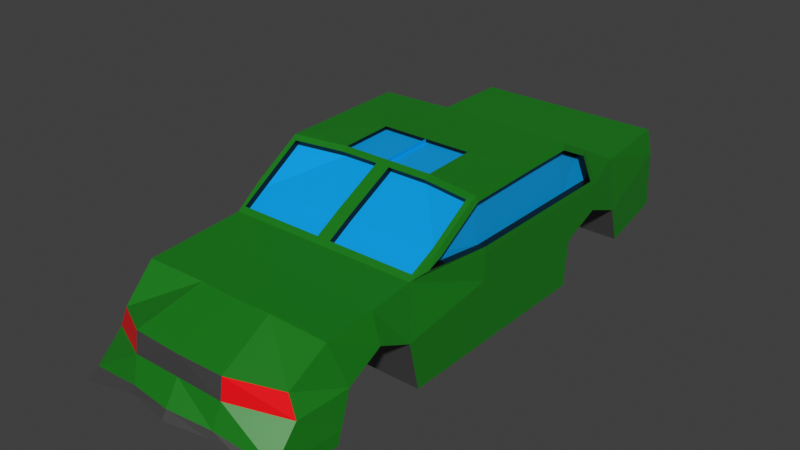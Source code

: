 # Source: Alpina_b7.blend  (saved by Blender 3.0.42; exported with 4.5.12 LTS)
import bpy
from mathutils import Matrix  # noqa: F401  (used for matrix-valued properties, if any)

bpy.ops.wm.read_factory_settings(use_empty=True)
scene = bpy.context.scene
scene.name = 'Scene'

# ---- collections
col_collection = bpy.data.collections.new('Collection'); scene.collection.children.link(col_collection)

# ---- materials (node trees are filled in below, after node groups)
mat_color = bpy.data.materials.new('Color')
mat_color.use_transparent_shadow = False
mat_ventanas = bpy.data.materials.new('Ventanas')
mat_ventanas.use_transparent_shadow = False
mat_negro = bpy.data.materials.new('Negro')
mat_negro.use_transparent_shadow = False
mat_gris = bpy.data.materials.new('Gris')
mat_gris.use_transparent_shadow = False
mat_rojo = bpy.data.materials.new('Rojo')
mat_rojo.use_transparent_shadow = False

# ---- material node trees
mat_color.use_nodes = True; mat_color.node_tree.nodes.clear()
_N = mat_color.node_tree.nodes; _L = mat_color.node_tree.links
n0 = _N.new('ShaderNodeBsdfPrincipled'); n0.name = 'Principled BSDF'; n0.location = (10, 300)
n0.distribution = 'GGX'
n0.subsurface_method = 'RANDOM_WALK_SKIN'
n0.inputs[0].default_value = (0.0014, 0.2079, 0.001243, 1.0)
n0.inputs[3].default_value = 1.45
n0.inputs[13].default_value = 1.0
n0.inputs[27].default_value = (0.0, 0.0, 0.0, 1.0)
n0.inputs[28].default_value = 1.0
n1 = _N.new('ShaderNodeOutputMaterial'); n1.name = 'Material Output'; n1.location = (300, 300)
_L.new(n0.outputs[0], n1.inputs[0])
n1.is_active_output = True
mat_ventanas.use_nodes = True; mat_ventanas.node_tree.nodes.clear()
_N = mat_ventanas.node_tree.nodes; _L = mat_ventanas.node_tree.links
n0 = _N.new('ShaderNodeBsdfPrincipled'); n0.name = 'Principled BSDF'; n0.location = (10, 300)
n0.distribution = 'GGX'
n0.subsurface_method = 'RANDOM_WALK_SKIN'
n0.inputs[0].default_value = (0.0, 0.3582, 0.794, 1.0)
n0.inputs[3].default_value = 1.45
n0.inputs[27].default_value = (0.0, 0.0, 0.0, 1.0)
n0.inputs[28].default_value = 1.0
n1 = _N.new('ShaderNodeOutputMaterial'); n1.name = 'Material Output'; n1.location = (300, 300)
_L.new(n0.outputs[0], n1.inputs[0])
n1.is_active_output = True
mat_negro.use_nodes = True; mat_negro.node_tree.nodes.clear()
_N = mat_negro.node_tree.nodes; _L = mat_negro.node_tree.links
n0 = _N.new('ShaderNodeBsdfPrincipled'); n0.name = 'Principled BSDF'; n0.location = (10, 300)
n0.distribution = 'GGX'
n0.subsurface_method = 'RANDOM_WALK_SKIN'
n0.inputs[0].default_value = (0.0, 0.0, 0.0, 1.0)
n0.inputs[3].default_value = 1.45
n0.inputs[27].default_value = (0.0, 0.0, 0.0, 1.0)
n0.inputs[28].default_value = 1.0
n1 = _N.new('ShaderNodeOutputMaterial'); n1.name = 'Material Output'; n1.location = (300, 300)
_L.new(n0.outputs[0], n1.inputs[0])
n1.is_active_output = True
mat_gris.use_nodes = True; mat_gris.node_tree.nodes.clear()
_N = mat_gris.node_tree.nodes; _L = mat_gris.node_tree.links
n0 = _N.new('ShaderNodeBsdfPrincipled'); n0.name = 'Principled BSDF'; n0.location = (10, 300)
n0.distribution = 'GGX'
n0.subsurface_method = 'RANDOM_WALK_SKIN'
n0.inputs[0].default_value = (0.0578, 0.0578, 0.0578, 1.0)
n0.inputs[3].default_value = 1.45
n0.inputs[27].default_value = (0.0, 0.0, 0.0, 1.0)
n0.inputs[28].default_value = 1.0
n1 = _N.new('ShaderNodeOutputMaterial'); n1.name = 'Material Output'; n1.location = (300, 300)
_L.new(n0.outputs[0], n1.inputs[0])
n1.is_active_output = True
mat_rojo.use_nodes = True; mat_rojo.node_tree.nodes.clear()
_N = mat_rojo.node_tree.nodes; _L = mat_rojo.node_tree.links
n0 = _N.new('ShaderNodeBsdfPrincipled'); n0.name = 'Principled BSDF'; n0.location = (10, 300)
n0.distribution = 'GGX'
n0.subsurface_method = 'RANDOM_WALK_SKIN'
n0.inputs[0].default_value = (0.7971, 0.0, 0.004176, 1.0)
n0.inputs[3].default_value = 1.45
n0.inputs[27].default_value = (0.0, 0.0, 0.0, 1.0)
n0.inputs[28].default_value = 1.0
n1 = _N.new('ShaderNodeOutputMaterial'); n1.name = 'Material Output'; n1.location = (300, 300)
_L.new(n0.outputs[0], n1.inputs[0])
n1.is_active_output = True

# ---- world
world_world = bpy.data.worlds.new('World'); scene.world = world_world
world_world.use_nodes = True; world_world.node_tree.nodes.clear()
_N = world_world.node_tree.nodes; _L = world_world.node_tree.links
n0 = _N.new('ShaderNodeOutputWorld'); n0.name = 'World Output'; n0.location = (300, 300)
n1 = _N.new('ShaderNodeBackground'); n1.name = 'Background'; n1.location = (10, 300)
n1.inputs[0].default_value = (0.05088, 0.05088, 0.05088, 1.0)
_L.new(n1.outputs[0], n0.inputs[0])
n0.is_active_output = True
world_world.color = (0.05088, 0.05088, 0.05088)
world_world.use_sun_shadow = False
world_world.sun_shadow_jitter_overblur = 0.0

# ---- meshes
me_cube_002 = bpy.data.meshes.new('Cube.002')
me_cube_002.from_pydata([(0.0, 2.438, -1.249), (1.0, 2.438, -1.249), (1.0, -1.0, -1.249), (1.0, 1.0, -1.249), (0.0, 1.0, -1.249), (0.0, -1.0, -1.249), (1.0, 3.599, -1.249), (0.0, 3.599, -1.249), (1.0, 4.905, -0.9541), (0.0, 4.905, -0.9541), (1.0, 4.514, 1.425), (0.0, 4.514, 1.425), (1.0, 6.82, -0.676), (0.0, 6.82, -0.676), (1.0, 6.69, 1.512), (0.0, 6.69, 1.512), (1.0, -3.131, 1.371), (1.0, -3.288, -1.249), (0.0, -3.288, -1.249), (0.0, -3.288, 1.281), (1.0, -4.498, 1.18), (1.0, -4.498, -1.249), (0.0, -4.498, -1.249), (0.0, -4.498, 1.18), (1.0, -5.761, 1.096), (1.0, -5.804, -1.249), (0.0, -5.804, -1.249), (0.0, -5.804, 1.096), (1.269, -7.322, 0.5566), (1.111, -7.672, -0.7817), (0.0, -7.888, -0.7588), (0.0, -7.36, 0.5566), (1.222, 0.415, 2.492), (1.004, 2.448, 2.526), (0.0, 0.4114, 2.582), (1.209, -1.148, 2.438), (0.0, 2.289, 2.61), (0.0, -0.9897, 2.525), (0.0, 3.209, 2.11), (0.0, 4.514, 1.394), (1.0, 4.356, 1.481), (0.0, -2.509, 1.728), (1.0, 2.539, -0.0365), (1.0, 3.599, 0.3925), (1.0, 4.621, 0.000583), (1.0, -3.582, 0.03119), (1.0, 6.729, 0.8555), (0.0, 6.729, 0.8555), (1.0, -4.498, 0.4515), (1.269, -7.399, 0.01494), (1.0, -5.433, -0.04215), (0.0, -7.394, 0.01494), (2.801, 2.438, -1.249), (2.801, 1.0, -1.249), (2.791, 1.0, 1.245), (2.79, 2.438, 1.245), (2.801, 2.539, -0.0365), (2.519, 4.356, 1.481), (2.68, 4.514, 1.425), (2.801, 1.0, 0.3925), (2.801, -1.0, -1.249), (2.793, -0.9938, 1.245), (2.801, -1.0, 0.3925), (2.662, 0.7588, 2.582), (2.519, -2.503, 1.728), (2.478, -3.131, 1.371), (2.712, 2.163, 2.46), (2.792, 3.382, 1.245), (2.801, 4.621, 0.000583), (2.801, 4.905, -0.9541), (2.801, -3.582, 0.03119), (2.801, -3.288, -1.249), (2.519, -1.373, 2.442), (2.663, 6.729, 0.8555), (2.663, 6.82, -0.676), (2.542, 6.69, 1.512), (2.711, 3.09, 2.003), (2.633, -6.744, -0.1719), (2.688, -7.672, -1.133), (2.587, -4.498, 1.18), (2.801, -5.433, -0.04215), (2.801, -5.804, -1.249), (2.587, -5.804, 1.096), (2.42, -6.709, 0.3698), (2.801, 3.599, 0.3925), (2.801, -4.498, 0.4515), (2.669, -2.795, 1.391), (1.0, -3.288, 1.281), (0.1809, -2.509, 1.728), (0.1809, -3.131, 1.371), (1.222, -0.9861, 2.436), (2.709, -2.433, 1.6), (0.1809, -1.15, 2.441), (2.662, -1.241, 2.525), (1.001, -2.434, 1.594), (1.001, -3.056, 1.237), (0.1823, -2.434, 1.594), (0.1823, -3.056, 1.237), (0.1823, -1.075, 2.307), (1.211, -1.073, 2.304), (2.52, -2.428, 1.593), (2.479, -3.056, 1.237), (2.52, -1.298, 2.307), (2.801, 1.0, 1.096), (2.801, 2.438, 1.096), (2.801, -1.0, 1.096), (2.662, -2.509, 1.728), (2.549, -3.288, 1.281), (2.801, 3.599, 1.096), (2.632, 3.209, 2.11), (2.71, 0.7623, 2.433), (2.519, 2.365, 2.525), (2.71, -1.196, 2.377), (2.592, 1.002, 1.232), (2.511, 0.7638, 2.42), (2.513, 2.164, 2.447), (2.591, 2.439, 1.232), (2.594, -0.9922, 1.232), (2.511, -1.195, 2.364), (2.51, -2.431, 1.587), (2.47, -2.793, 1.378), (2.593, 3.384, 1.232), (2.512, 3.091, 1.99), (1.0, 2.289, 2.61), (2.662, 2.196, 2.61), (0.1801, 3.209, 2.11), (0.1801, 2.447, 2.524), (1.0, 4.514, 1.394), (0.1801, 4.356, 1.481), (2.632, 4.514, 1.394), (2.519, 3.209, 2.111), (2.519, 3.091, 1.893), (0.9993, 3.091, 1.892), (0.1795, 3.091, 1.892), (1.004, 2.33, 2.308), (0.1795, 2.329, 2.306), (0.9993, 4.239, 1.263), (0.1795, 4.239, 1.263), (2.519, 2.248, 2.307), (2.519, 4.239, 1.263), (1.222, 0.4114, 2.582), (0.0, 0.415, 2.492), (1.222, -0.9897, 2.525), (0.0, -0.9861, 2.436), (1.0, 2.464, -0.9287), (1.0, 3.599, -0.8154), (1.0, 4.83, -0.7019), (1.0, -3.366, -0.9109), (1.0, 6.796, -0.2714), (0.0, 6.796, -0.2714), (1.0, -4.498, -0.7998), (1.182, -7.6, -0.6079), (1.0, -5.706, -0.9302), (0.0, -7.758, -0.5544), (2.801, 2.464, -0.9287), (2.801, 1.0, -0.8154), (2.801, -1.0, -0.8154), (2.801, 4.83, -0.7019), (2.801, -3.366, -0.9109), (2.663, 6.796, -0.2714), (2.673, -7.427, -0.8794), (2.801, -5.706, -0.9302)], [], [(10, 11, 39, 127), (24, 28, 83, 82), (28, 49, 77, 83), (14, 10, 58, 75), (4, 3, 2, 5), (3, 4, 0, 1), (65, 64, 100, 101), (40, 128, 137, 136), (87, 20, 79, 107), (144, 1, 6, 145), (1, 0, 7, 6), (8, 9, 13, 12), (145, 6, 8, 146), (6, 7, 9, 8), (47, 15, 14, 46), (11, 10, 14, 15), (8, 12, 74, 69), (87, 19, 23, 20), (42, 43, 84, 56), (5, 2, 17, 18), (22, 21, 25, 26), (18, 17, 21, 22), (151, 29, 78, 160), (26, 25, 29, 30), (20, 23, 27, 24), (46, 14, 75, 73), (49, 28, 31, 51), (24, 27, 31, 28), (43, 44, 68, 84), (57, 40, 136, 139), (34, 140, 123, 36), (32, 141, 143, 90), (125, 126, 135, 133), (92, 88, 96, 98), (130, 57, 139, 131), (2, 3, 53, 60), (20, 24, 82, 79), (151, 49, 51, 153), (150, 48, 50, 152), (147, 45, 48, 150), (148, 46, 73, 159), (10, 127, 129, 58), (149, 47, 46, 148), (17, 2, 60, 71), (48, 45, 70, 85), (144, 42, 56, 154), (50, 48, 85, 80), (66, 110, 114, 115), (59, 103, 105, 62), (155, 53, 52, 154), (112, 91, 119, 118), (91, 86, 120, 119), (157, 69, 74, 159), (62, 105, 107, 70), (70, 107, 79, 85), (85, 79, 82, 80), (80, 82, 83, 77), (86, 61, 117, 120), (108, 58, 129, 109), (161, 80, 77, 160), (156, 62, 70, 158), (58, 68, 73, 75), (108, 84, 68, 58), (104, 56, 84, 108), (103, 59, 56, 104), (155, 59, 62, 156), (146, 8, 69, 157), (152, 50, 80, 161), (123, 140, 63, 124), (3, 1, 52, 53), (147, 17, 71, 158), (88, 89, 97, 96), (72, 35, 99, 102), (140, 142, 93, 63), (29, 25, 81, 78), (65, 16, 87, 107), (89, 88, 41, 19), (16, 89, 19, 87), (92, 35, 142, 37), (88, 92, 37, 41), (64, 65, 107, 106), (72, 64, 106, 93), (35, 72, 93, 142), (97, 95, 94, 96), (99, 98, 96, 94), (94, 95, 101, 100), (99, 94, 100, 102), (35, 92, 98, 99), (64, 72, 102, 100), (89, 16, 95, 97), (16, 65, 101, 95), (55, 54, 103, 104), (54, 61, 105, 103), (86, 91, 106, 107), (67, 55, 104, 108), (76, 67, 108, 109), (61, 86, 107, 105), (110, 66, 124, 63), (112, 110, 63, 93), (66, 76, 109, 124), (91, 112, 93, 106), (117, 113, 114, 118), (120, 117, 118, 119), (116, 121, 122, 115), (113, 116, 115, 114), (55, 67, 121, 116), (54, 55, 116, 113), (110, 112, 118, 114), (67, 76, 122, 121), (61, 54, 113, 117), (76, 66, 115, 122), (111, 33, 123, 124), (33, 126, 36, 123), (126, 125, 38, 36), (128, 40, 127, 39), (125, 128, 39, 38), (40, 57, 129, 127), (130, 111, 124, 109), (57, 130, 109, 129), (136, 132, 131, 139), (133, 132, 136, 137), (135, 134, 132, 133), (132, 134, 138, 131), (126, 33, 134, 135), (128, 125, 133, 137), (111, 130, 131, 138), (33, 111, 138, 134), (141, 32, 140, 34), (32, 90, 142, 140), (90, 143, 37, 142), (143, 141, 34, 37), (45, 147, 158, 70), (25, 152, 161, 81), (44, 146, 157, 68), (53, 155, 156, 60), (60, 156, 158, 71), (81, 161, 160, 78), (68, 157, 159, 73), (59, 155, 154, 56), (1, 144, 154, 52), (13, 149, 148, 12), (12, 148, 159, 74), (17, 147, 150, 21), (21, 150, 152, 25), (29, 151, 153, 30), (49, 151, 160, 77), (43, 145, 146, 44), (42, 144, 145, 43)])
me_cube_002.polygons.foreach_set('material_index', [0, 0, 4, 0, 0, 0, 2, 2, 0, 3, 0, 0, 3, 0, 0, 0, 0, 0, 3, 0, 0, 0, 3, 0, 0, 4, 3, 0, 3, 2, 0, 1, 2, 2, 2, 0, 0, 0, 3, 3, 0, 0, 0, 0, 3, 3, 3, 2, 0, 0, 2, 2, 0, 0, 0, 0, 0, 2, 0, 0, 0, 0, 0, 0, 0, 0, 3, 3, 0, 0, 3, 2, 2, 0, 0, 0, 0, 0, 0, 0, 0, 0, 0, 1, 1, 1, 1, 2, 2, 2, 2, 0, 0, 0, 0, 0, 0, 0, 0, 0, 0, 1, 1, 1, 1, 2, 2, 2, 2, 2, 2, 0, 0, 0, 0, 0, 0, 0, 0, 1, 1, 1, 1, 2, 2, 2, 2, 2, 2, 2, 1, 3, 3, 3, 0, 0, 0, 0, 0, 3, 3, 3, 3, 3, 3, 0, 3, 3])
_uv = me_cube_002.uv_layers.new(name='UVMap')
_uv.uv.foreach_set('vector', [0.625, 0.5, 0.75, 0.5, 0.75, 0.5, 0.625, 0.5, 0.625, 0.75, 0.625, 0.75, 0.625, 0.75, 0.625, 0.75, 0.625, 0.75, 0.55, 0.75, 0.55, 0.75, 0.625, 0.75, 0.625, 0.5, 0.625, 0.5, 0.625, 0.5, 0.625, 0.5, 0.25, 0.5, 0.375, 0.5, 0.375, 0.75, 0.25, 0.75, 0.375, 0.5, 0.25, 0.5, 0.25, 0.5, 0.375, 0.5, 0.625, 0.75, 0.625, 0.75, 0.625, 0.75, 0.625, 0.75, 0.625, 0.5, 0.7275, 0.5, 0.7275, 0.5, 0.625, 0.5, 0.625, 0.75, 0.625, 0.75, 0.625, 0.75, 0.625, 0.75, 0.4212, 0.5, 0.375, 0.5, 0.375, 0.5, 0.4212, 0.5, 0.375, 0.5, 0.25, 0.5, 0.25, 0.5, 0.375, 0.5, 0.375, 0.5, 0.25, 0.5, 0.25, 0.5, 0.375, 0.5, 0.4212, 0.5, 0.375, 0.5, 0.375, 0.5, 0.4212, 0.5, 0.375, 0.5, 0.25, 0.5, 0.25, 0.5, 0.375, 0.5, 0.55, 0.375, 0.625, 0.375, 0.625, 0.5, 0.55, 0.5, 0.75, 0.5, 0.625, 0.5, 0.625, 0.5, 0.75, 0.5, 0.375, 0.5, 0.375, 0.5, 0.375, 0.5, 0.375, 0.5, 0.625, 0.75, 0.75, 0.75, 0.75, 0.75, 0.625, 0.75, 0.55, 0.5, 0.55, 0.5, 0.55, 0.5, 0.55, 0.5, 0.25, 0.75, 0.375, 0.75, 0.375, 0.75, 0.25, 0.75, 0.25, 0.75, 0.375, 0.75, 0.375, 0.75, 0.25, 0.75, 0.25, 0.75, 0.375, 0.75, 0.375, 0.75, 0.25, 0.75, 0.4212, 0.75, 0.375, 0.75, 0.375, 0.75, 0.4212, 0.75, 0.25, 0.75, 0.375, 0.75, 0.375, 0.75, 0.25, 0.75, 0.625, 0.75, 0.75, 0.75, 0.75, 0.75, 0.625, 0.75, 0.55, 0.5, 0.625, 0.5, 0.625, 0.5, 0.55, 0.5, 0.55, 0.75, 0.625, 0.75, 0.625, 0.875, 0.55, 0.875, 0.625, 0.75, 0.75, 0.75, 0.75, 0.75, 0.625, 0.75, 0.55, 0.5, 0.55, 0.5, 0.55, 0.5, 0.55, 0.5, 0.625, 0.5, 0.625, 0.5, 0.625, 0.5, 0.625, 0.5, 0.75, 0.5, 0.625, 0.5, 0.625, 0.5, 0.75, 0.5, 0.625, 0.5, 0.75, 0.5, 0.75, 0.75, 0.625, 0.75, 0.7275, 0.5, 0.7275, 0.5, 0.7275, 0.5, 0.7275, 0.5, 0.7308, 0.75, 0.7274, 0.75, 0.7274, 0.75, 0.7308, 0.75, 0.625, 0.5, 0.625, 0.5, 0.625, 0.5, 0.625, 0.5, 0.375, 0.75, 0.375, 0.5, 0.375, 0.5, 0.375, 0.75, 0.625, 0.75, 0.625, 0.75, 0.625, 0.75, 0.625, 0.75, 0.4212, 0.75, 0.55, 0.75, 0.55, 0.875, 0.4212, 0.875, 0.4212, 0.75, 0.55, 0.75, 0.55, 0.75, 0.4212, 0.75, 0.4212, 0.75, 0.55, 0.75, 0.55, 0.75, 0.4212, 0.75, 0.4212, 0.5, 0.55, 0.5, 0.55, 0.5, 0.4212, 0.5, 0.625, 0.5, 0.625, 0.5, 0.625, 0.5, 0.625, 0.5, 0.4212, 0.375, 0.55, 0.375, 0.55, 0.5, 0.4212, 0.5, 0.375, 0.75, 0.375, 0.75, 0.375, 0.75, 0.375, 0.75, 0.55, 0.75, 0.55, 0.75, 0.55, 0.75, 0.55, 0.75, 0.4212, 0.5, 0.55, 0.5, 0.55, 0.5, 0.4212, 0.5, 0.55, 0.75, 0.55, 0.75, 0.55, 0.75, 0.55, 0.75, 0.625, 0.5, 0.625, 0.5026, 0.625, 0.5026, 0.625, 0.5, 0.55, 0.5, 0.625, 0.5, 0.625, 0.75, 0.55, 0.75, 0.4212, 0.5, 0.375, 0.5, 0.375, 0.5, 0.4212, 0.5, 0.625, 0.75, 0.625, 0.75, 0.625, 0.75, 0.625, 0.75, 0.625, 0.75, 0.625, 0.75, 0.625, 0.75, 0.625, 0.75, 0.4212, 0.5, 0.375, 0.5, 0.375, 0.5, 0.4212, 0.5, 0.55, 0.75, 0.625, 0.75, 0.625, 0.75, 0.55, 0.75, 0.55, 0.75, 0.625, 0.75, 0.625, 0.75, 0.55, 0.75, 0.55, 0.75, 0.625, 0.75, 0.625, 0.75, 0.55, 0.75, 0.55, 0.75, 0.625, 0.75, 0.625, 0.75, 0.55, 0.75, 0.625, 0.75, 0.625, 0.75, 0.625, 0.75, 0.625, 0.75, 0.625, 0.5, 0.625, 0.5, 0.625, 0.5, 0.625, 0.5, 0.4212, 0.75, 0.55, 0.75, 0.55, 0.75, 0.4212, 0.75, 0.4212, 0.75, 0.55, 0.75, 0.55, 0.75, 0.4212, 0.75, 0.625, 0.5, 0.55, 0.5, 0.55, 0.5, 0.625, 0.5, 0.625, 0.5, 0.55, 0.5, 0.55, 0.5, 0.625, 0.5, 0.625, 0.5, 0.55, 0.5, 0.55, 0.5, 0.625, 0.5, 0.625, 0.5, 0.55, 0.5, 0.55, 0.5, 0.625, 0.5, 0.4212, 0.5, 0.55, 0.5, 0.55, 0.75, 0.4212, 0.75, 0.4212, 0.5, 0.375, 0.5, 0.375, 0.5, 0.4212, 0.5, 0.4212, 0.75, 0.55, 0.75, 0.55, 0.75, 0.4212, 0.75, 0.625, 0.5, 0.625, 0.5, 0.625, 0.5, 0.625, 0.5, 0.375, 0.5, 0.375, 0.5, 0.375, 0.5, 0.375, 0.5, 0.4212, 0.75, 0.375, 0.75, 0.375, 0.75, 0.4212, 0.75, 0.7274, 0.75, 0.7274, 0.75, 0.7274, 0.75, 0.7274, 0.75, 0.625, 0.75, 0.625, 0.75, 0.625, 0.75, 0.625, 0.75, 0.625, 0.5, 0.625, 0.75, 0.625, 0.75, 0.625, 0.5, 0.375, 0.75, 0.375, 0.75, 0.375, 0.75, 0.375, 0.75, 0.625, 0.75, 0.625, 0.75, 0.625, 0.75, 0.625, 0.75, 0.7274, 0.75, 0.7274, 0.75, 0.75, 0.75, 0.75, 0.75, 0.625, 0.75, 0.7274, 0.75, 0.75, 0.75, 0.625, 0.75, 0.7308, 0.75, 0.625, 0.75, 0.625, 0.75, 0.75, 0.75, 0.7274, 0.75, 0.7308, 0.75, 0.75, 0.75, 0.75, 0.75, 0.625, 0.75, 0.625, 0.75, 0.625, 0.75, 0.625, 0.75, 0.625, 0.75, 0.625, 0.75, 0.625, 0.75, 0.625, 0.75, 0.625, 0.75, 0.625, 0.75, 0.625, 0.75, 0.625, 0.75, 0.7274, 0.75, 0.625, 0.75, 0.625, 0.75, 0.7274, 0.75, 0.625, 0.75, 0.7308, 0.75, 0.7274, 0.75, 0.625, 0.75, 0.625, 0.75, 0.625, 0.75, 0.625, 0.75, 0.625, 0.75, 0.625, 0.75, 0.625, 0.75, 0.625, 0.75, 0.625, 0.75, 0.625, 0.75, 0.7308, 0.75, 0.7308, 0.75, 0.625, 0.75, 0.625, 0.75, 0.625, 0.75, 0.625, 0.75, 0.625, 0.75, 0.7274, 0.75, 0.625, 0.75, 0.625, 0.75, 0.7274, 0.75, 0.625, 0.75, 0.625, 0.75, 0.625, 0.75, 0.625, 0.75, 0.625, 0.5, 0.625, 0.497, 0.625, 0.5, 0.625, 0.5, 0.625, 0.497, 0.625, 0.75, 0.625, 0.75, 0.625, 0.5, 0.625, 0.75, 0.625, 0.75, 0.625, 0.75, 0.625, 0.75, 0.625, 0.5, 0.625, 0.5, 0.625, 0.5, 0.625, 0.5, 0.625, 0.5, 0.625, 0.5, 0.625, 0.5, 0.625, 0.5, 0.625, 0.75, 0.625, 0.75, 0.625, 0.75, 0.625, 0.75, 0.625, 0.5026, 0.625, 0.5, 0.625, 0.5, 0.625, 0.5, 0.625, 0.75, 0.625, 0.5026, 0.625, 0.5, 0.625, 0.75, 0.625, 0.5, 0.625, 0.5, 0.625, 0.5, 0.625, 0.5, 0.625, 0.75, 0.625, 0.75, 0.625, 0.75, 0.625, 0.75, 0.625, 0.75, 0.625, 0.497, 0.625, 0.5026, 0.625, 0.75, 0.625, 0.75, 0.625, 0.75, 0.625, 0.75, 0.625, 0.75, 0.625, 0.5, 0.625, 0.5, 0.625, 0.5, 0.625, 0.5, 0.625, 0.497, 0.625, 0.5, 0.625, 0.5, 0.625, 0.5026, 0.625, 0.5, 0.625, 0.5, 0.625, 0.5, 0.625, 0.5, 0.625, 0.497, 0.625, 0.5, 0.625, 0.5, 0.625, 0.497, 0.625, 0.5026, 0.625, 0.75, 0.625, 0.75, 0.625, 0.5026, 0.625, 0.5, 0.625, 0.5, 0.625, 0.5, 0.625, 0.5, 0.625, 0.75, 0.625, 0.497, 0.625, 0.497, 0.625, 0.75, 0.625, 0.5, 0.625, 0.5, 0.625, 0.5, 0.625, 0.5, 0.625, 0.5, 0.6245, 0.5, 0.625, 0.5, 0.625, 0.5, 0.6245, 0.5, 0.7275, 0.5, 0.75, 0.5, 0.625, 0.5, 0.7275, 0.5, 0.7275, 0.5, 0.75, 0.5, 0.75, 0.5, 0.7275, 0.5, 0.625, 0.5, 0.625, 0.5, 0.75, 0.5, 0.7275, 0.5, 0.7275, 0.5, 0.75, 0.5, 0.75, 0.5, 0.625, 0.5, 0.625, 0.5, 0.625, 0.5, 0.625, 0.5, 0.625, 0.5, 0.625, 0.5, 0.625, 0.5, 0.625, 0.5, 0.625, 0.5, 0.625, 0.5, 0.625, 0.5, 0.625, 0.5, 0.625, 0.5, 0.625, 0.5, 0.625, 0.5, 0.625, 0.5, 0.7275, 0.5, 0.625, 0.5, 0.625, 0.5, 0.7275, 0.5, 0.7275, 0.5, 0.6245, 0.5, 0.625, 0.5, 0.7275, 0.5, 0.625, 0.5, 0.6245, 0.5, 0.625, 0.5, 0.625, 0.5, 0.7275, 0.5, 0.6245, 0.5, 0.6245, 0.5, 0.7275, 0.5, 0.7275, 0.5, 0.7275, 0.5, 0.7275, 0.5, 0.7275, 0.5, 0.625, 0.5, 0.625, 0.5, 0.625, 0.5, 0.625, 0.5, 0.6245, 0.5, 0.625, 0.5, 0.625, 0.5, 0.6245, 0.5, 0.75, 0.5, 0.625, 0.5, 0.625, 0.5, 0.75, 0.5, 0.625, 0.5, 0.625, 0.75, 0.625, 0.75, 0.625, 0.5, 0.625, 0.75, 0.75, 0.75, 0.75, 0.75, 0.625, 0.75, 0.75, 0.75, 0.75, 0.5, 0.75, 0.5, 0.75, 0.75, 0.55, 0.75, 0.4212, 0.75, 0.4212, 0.75, 0.55, 0.75, 0.375, 0.75, 0.4212, 0.75, 0.4212, 0.75, 0.375, 0.75, 0.55, 0.5, 0.4212, 0.5, 0.4212, 0.5, 0.55, 0.5, 0.375, 0.5, 0.4212, 0.5, 0.4212, 0.75, 0.375, 0.75, 0.375, 0.75, 0.4212, 0.75, 0.4212, 0.75, 0.375, 0.75, 0.375, 0.75, 0.4212, 0.75, 0.4212, 0.75, 0.375, 0.75, 0.55, 0.5, 0.4212, 0.5, 0.4212, 0.5, 0.55, 0.5, 0.55, 0.5, 0.4212, 0.5, 0.4212, 0.5, 0.55, 0.5, 0.375, 0.5, 0.4212, 0.5, 0.4212, 0.5, 0.375, 0.5, 0.375, 0.375, 0.4212, 0.375, 0.4212, 0.5, 0.375, 0.5, 0.375, 0.5, 0.4212, 0.5, 0.4212, 0.5, 0.375, 0.5, 0.375, 0.75, 0.4212, 0.75, 0.4212, 0.75, 0.375, 0.75, 0.375, 0.75, 0.4212, 0.75, 0.4212, 0.75, 0.375, 0.75, 0.375, 0.75, 0.4212, 0.75, 0.4212, 0.875, 0.375, 0.875, 0.55, 0.75, 0.4212, 0.75, 0.4212, 0.75, 0.55, 0.75, 0.55, 0.5, 0.4212, 0.5, 0.4212, 0.5, 0.55, 0.5, 0.55, 0.5, 0.4212, 0.5, 0.4212, 0.5, 0.55, 0.5])
me_cube_002.materials.append(mat_color)
me_cube_002.materials.append(mat_ventanas)
me_cube_002.materials.append(mat_negro)
me_cube_002.materials.append(mat_gris)
me_cube_002.materials.append(mat_rojo)
me_cube_002.use_remesh_fix_poles = True
me_cube_002.use_remesh_preserve_attributes = False
me_cube_002.update()

# ---- objects
ob_empty = bpy.data.objects.new('Empty', None)
ob_cube = bpy.data.objects.new('Cube', me_cube_002)

# ---- transforms, parenting, visibility, modifiers, constraints
ob_empty.location = (-1.038, 1.768, -1.29)
ob_empty.rotation_euler = (1.571, 0.0, 1.571)
ob_empty.scale = (1.467, 1.467, 1.467)
ob_empty.empty_display_type = 'IMAGE'
ob_empty.empty_display_size = 5.0
ob_empty.empty_image_depth = 'BACK'
ob_empty.show_empty_image_perspective = False
ob_empty.empty_image_side = 'FRONT'
ob_cube.location = (0.0, 0.6115, -0.09558)
ob_cube.scale = (0.3171, 0.3171, 0.3171)
_m = ob_cube.modifiers.new('Mirror', 'MIRROR')
_m.use_clip = True

# ---- collection membership
col_collection.objects.link(ob_empty)
col_collection.objects.link(ob_cube)

# ---- scene / render settings (as saved in the file)
scene.frame_start = 1; scene.frame_end = 250; scene.frame_set(1)
scene.render.engine = 'BLENDER_EEVEE_NEXT'
scene.cycles.sampling_pattern = 'TABULATED_SOBOL'
scene.cycles.use_light_tree = False
scene.view_settings.view_transform = 'Standard'
bpy.context.view_layer.update()

# ---- added for rendering (the .blend has no active camera and no usable light): camera, sun
cam_auto = bpy.data.cameras.new('AutoCamera')
cam_auto.lens = 50.0
cam_auto.sensor_width = 36.0
cam_auto.clip_end = 1000.0
ob_auto_camera = bpy.data.objects.new('AutoCamera', cam_auto)
scene.collection.objects.link(ob_auto_camera)
ob_auto_camera.location = (4.75346, -5.26207, 3.92293)
ob_auto_camera.rotation_euler = (1.09748, -7.21219e-08, 0.694738)
scene.camera = ob_auto_camera
light_auto_sun = bpy.data.lights.new('AutoSun', 'SUN')
light_auto_sun.energy = 3.0
light_auto_sun.angle = 0.0523599
ob_auto_sun = bpy.data.objects.new('AutoSun', light_auto_sun)
scene.collection.objects.link(ob_auto_sun)
ob_auto_sun.rotation_euler = (0.872665, 0.174533, 0.523599)
bpy.context.view_layer.update()
